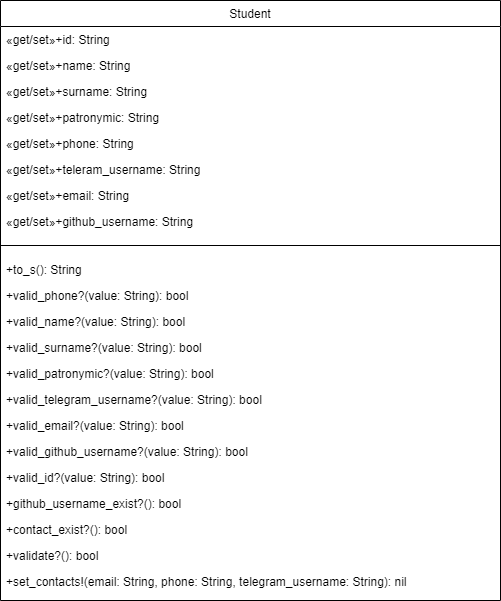

The diagram above was exported from draw.io. Its source (the exported page's mxGraphModel, read from the mxfile embedded in the PNG):
<mxGraphModel dx="1434" dy="788" grid="1" gridSize="10" guides="1" tooltips="1" connect="1" arrows="1" fold="1" page="1" pageScale="1" pageWidth="827" pageHeight="1169" background="none" math="0" shadow="0">
  <root>
    <mxCell id="WIyWlLk6GJQsqaUBKTNV-0" />
    <mxCell id="WIyWlLk6GJQsqaUBKTNV-1" parent="WIyWlLk6GJQsqaUBKTNV-0" />
    <mxCell id="zkfFHV4jXpPFQw0GAbJ--17" value="Student" style="swimlane;fontStyle=0;align=center;verticalAlign=top;childLayout=stackLayout;horizontal=1;startSize=26;horizontalStack=0;resizeParent=1;resizeLast=0;collapsible=1;marginBottom=0;rounded=0;shadow=0;strokeWidth=1;gradientColor=none;swimlaneFillColor=#FFFFFF;" parent="WIyWlLk6GJQsqaUBKTNV-1" vertex="1">
      <mxGeometry x="164" y="40" width="500" height="600" as="geometry">
        <mxRectangle x="550" y="140" width="160" height="26" as="alternateBounds" />
      </mxGeometry>
    </mxCell>
    <mxCell id="zkfFHV4jXpPFQw0GAbJ--18" value="«get/set»+id: String" style="text;align=left;verticalAlign=top;spacingLeft=4;spacingRight=4;overflow=hidden;rotatable=0;points=[[0,0.5],[1,0.5]];portConstraint=eastwest;" parent="zkfFHV4jXpPFQw0GAbJ--17" vertex="1">
      <mxGeometry y="26" width="500" height="26" as="geometry" />
    </mxCell>
    <mxCell id="zkfFHV4jXpPFQw0GAbJ--19" value="«get/set»+name: String" style="text;align=left;verticalAlign=top;spacingLeft=4;spacingRight=4;overflow=hidden;rotatable=0;points=[[0,0.5],[1,0.5]];portConstraint=eastwest;rounded=0;shadow=0;html=0;" parent="zkfFHV4jXpPFQw0GAbJ--17" vertex="1">
      <mxGeometry y="52" width="500" height="26" as="geometry" />
    </mxCell>
    <mxCell id="zkfFHV4jXpPFQw0GAbJ--20" value="«get/set»+surname: String" style="text;align=left;verticalAlign=top;spacingLeft=4;spacingRight=4;overflow=hidden;rotatable=0;points=[[0,0.5],[1,0.5]];portConstraint=eastwest;rounded=0;shadow=0;html=0;" parent="zkfFHV4jXpPFQw0GAbJ--17" vertex="1">
      <mxGeometry y="78" width="500" height="26" as="geometry" />
    </mxCell>
    <mxCell id="zkfFHV4jXpPFQw0GAbJ--21" value="«get/set»+patronymic: String" style="text;align=left;verticalAlign=top;spacingLeft=4;spacingRight=4;overflow=hidden;rotatable=0;points=[[0,0.5],[1,0.5]];portConstraint=eastwest;rounded=0;shadow=0;html=0;" parent="zkfFHV4jXpPFQw0GAbJ--17" vertex="1">
      <mxGeometry y="104" width="500" height="26" as="geometry" />
    </mxCell>
    <mxCell id="zkfFHV4jXpPFQw0GAbJ--22" value="«get/set»+phone: String" style="text;align=left;verticalAlign=top;spacingLeft=4;spacingRight=4;overflow=hidden;rotatable=0;points=[[0,0.5],[1,0.5]];portConstraint=eastwest;rounded=0;shadow=0;html=0;" parent="zkfFHV4jXpPFQw0GAbJ--17" vertex="1">
      <mxGeometry y="130" width="500" height="26" as="geometry" />
    </mxCell>
    <mxCell id="0jIwW-mB24Nk2oX_LSpt-0" value="«get/set»+teleram_username: String" style="text;align=left;verticalAlign=top;spacingLeft=4;spacingRight=4;overflow=hidden;rotatable=0;points=[[0,0.5],[1,0.5]];portConstraint=eastwest;rounded=0;shadow=0;html=0;" parent="zkfFHV4jXpPFQw0GAbJ--17" vertex="1">
      <mxGeometry y="156" width="500" height="26" as="geometry" />
    </mxCell>
    <mxCell id="0jIwW-mB24Nk2oX_LSpt-1" value="«get/set»+email: String" style="text;align=left;verticalAlign=top;spacingLeft=4;spacingRight=4;overflow=hidden;rotatable=0;points=[[0,0.5],[1,0.5]];portConstraint=eastwest;rounded=0;shadow=0;html=0;" parent="zkfFHV4jXpPFQw0GAbJ--17" vertex="1">
      <mxGeometry y="182" width="500" height="26" as="geometry" />
    </mxCell>
    <mxCell id="0jIwW-mB24Nk2oX_LSpt-2" value="«get/set»+github_username: String" style="text;align=left;verticalAlign=top;spacingLeft=4;spacingRight=4;overflow=hidden;rotatable=0;points=[[0,0.5],[1,0.5]];portConstraint=eastwest;rounded=0;shadow=0;html=0;" parent="zkfFHV4jXpPFQw0GAbJ--17" vertex="1">
      <mxGeometry y="208" width="500" height="26" as="geometry" />
    </mxCell>
    <mxCell id="zkfFHV4jXpPFQw0GAbJ--23" value="" style="line;html=1;strokeWidth=1;align=left;verticalAlign=middle;spacingTop=-1;spacingLeft=3;spacingRight=3;rotatable=0;labelPosition=right;points=[];portConstraint=eastwest;" parent="zkfFHV4jXpPFQw0GAbJ--17" vertex="1">
      <mxGeometry y="234" width="500" height="22" as="geometry" />
    </mxCell>
    <mxCell id="zkfFHV4jXpPFQw0GAbJ--25" value="+to_s(): String" style="text;align=left;verticalAlign=top;spacingLeft=4;spacingRight=4;overflow=hidden;rotatable=0;points=[[0,0.5],[1,0.5]];portConstraint=eastwest;" parent="zkfFHV4jXpPFQw0GAbJ--17" vertex="1">
      <mxGeometry y="256" width="500" height="26" as="geometry" />
    </mxCell>
    <mxCell id="zkfFHV4jXpPFQw0GAbJ--24" value="+valid_phone?(value: String): bool" style="text;align=left;verticalAlign=top;spacingLeft=4;spacingRight=4;overflow=hidden;rotatable=0;points=[[0,0.5],[1,0.5]];portConstraint=eastwest;" parent="zkfFHV4jXpPFQw0GAbJ--17" vertex="1">
      <mxGeometry y="282" width="500" height="26" as="geometry" />
    </mxCell>
    <mxCell id="0jIwW-mB24Nk2oX_LSpt-3" value="+valid_name?(value: String): bool" style="text;align=left;verticalAlign=top;spacingLeft=4;spacingRight=4;overflow=hidden;rotatable=0;points=[[0,0.5],[1,0.5]];portConstraint=eastwest;" parent="zkfFHV4jXpPFQw0GAbJ--17" vertex="1">
      <mxGeometry y="308" width="500" height="26" as="geometry" />
    </mxCell>
    <mxCell id="0jIwW-mB24Nk2oX_LSpt-4" value="+valid_surname?(value: String): bool" style="text;align=left;verticalAlign=top;spacingLeft=4;spacingRight=4;overflow=hidden;rotatable=0;points=[[0,0.5],[1,0.5]];portConstraint=eastwest;" parent="zkfFHV4jXpPFQw0GAbJ--17" vertex="1">
      <mxGeometry y="334" width="500" height="26" as="geometry" />
    </mxCell>
    <mxCell id="0jIwW-mB24Nk2oX_LSpt-5" value="+valid_patronymic?(value: String): bool" style="text;align=left;verticalAlign=top;spacingLeft=4;spacingRight=4;overflow=hidden;rotatable=0;points=[[0,0.5],[1,0.5]];portConstraint=eastwest;" parent="zkfFHV4jXpPFQw0GAbJ--17" vertex="1">
      <mxGeometry y="360" width="500" height="26" as="geometry" />
    </mxCell>
    <mxCell id="0jIwW-mB24Nk2oX_LSpt-6" value="+valid_telegram_username?(value: String): bool" style="text;align=left;verticalAlign=top;spacingLeft=4;spacingRight=4;overflow=hidden;rotatable=0;points=[[0,0.5],[1,0.5]];portConstraint=eastwest;" parent="zkfFHV4jXpPFQw0GAbJ--17" vertex="1">
      <mxGeometry y="386" width="500" height="26" as="geometry" />
    </mxCell>
    <mxCell id="0jIwW-mB24Nk2oX_LSpt-7" value="+valid_email?(value: String): bool" style="text;align=left;verticalAlign=top;spacingLeft=4;spacingRight=4;overflow=hidden;rotatable=0;points=[[0,0.5],[1,0.5]];portConstraint=eastwest;" parent="zkfFHV4jXpPFQw0GAbJ--17" vertex="1">
      <mxGeometry y="412" width="500" height="26" as="geometry" />
    </mxCell>
    <mxCell id="0jIwW-mB24Nk2oX_LSpt-8" value="+valid_github_username?(value: String): bool" style="text;align=left;verticalAlign=top;spacingLeft=4;spacingRight=4;overflow=hidden;rotatable=0;points=[[0,0.5],[1,0.5]];portConstraint=eastwest;" parent="zkfFHV4jXpPFQw0GAbJ--17" vertex="1">
      <mxGeometry y="438" width="500" height="26" as="geometry" />
    </mxCell>
    <mxCell id="0jIwW-mB24Nk2oX_LSpt-9" value="+valid_id?(value: String): bool" style="text;align=left;verticalAlign=top;spacingLeft=4;spacingRight=4;overflow=hidden;rotatable=0;points=[[0,0.5],[1,0.5]];portConstraint=eastwest;" parent="zkfFHV4jXpPFQw0GAbJ--17" vertex="1">
      <mxGeometry y="464" width="500" height="26" as="geometry" />
    </mxCell>
    <mxCell id="0jIwW-mB24Nk2oX_LSpt-10" value="+github_username_exist?(): bool" style="text;align=left;verticalAlign=top;spacingLeft=4;spacingRight=4;overflow=hidden;rotatable=0;points=[[0,0.5],[1,0.5]];portConstraint=eastwest;" parent="zkfFHV4jXpPFQw0GAbJ--17" vertex="1">
      <mxGeometry y="490" width="500" height="26" as="geometry" />
    </mxCell>
    <mxCell id="0jIwW-mB24Nk2oX_LSpt-11" value="+contact_exist?(): bool" style="text;align=left;verticalAlign=top;spacingLeft=4;spacingRight=4;overflow=hidden;rotatable=0;points=[[0,0.5],[1,0.5]];portConstraint=eastwest;" parent="zkfFHV4jXpPFQw0GAbJ--17" vertex="1">
      <mxGeometry y="516" width="500" height="26" as="geometry" />
    </mxCell>
    <mxCell id="0jIwW-mB24Nk2oX_LSpt-12" value="+validate?(): bool" style="text;align=left;verticalAlign=top;spacingLeft=4;spacingRight=4;overflow=hidden;rotatable=0;points=[[0,0.5],[1,0.5]];portConstraint=eastwest;" parent="zkfFHV4jXpPFQw0GAbJ--17" vertex="1">
      <mxGeometry y="542" width="500" height="26" as="geometry" />
    </mxCell>
    <mxCell id="0jIwW-mB24Nk2oX_LSpt-13" value="+set_contacts!(email: String, phone: String, telegram_username: String): nil" style="text;align=left;verticalAlign=top;spacingLeft=4;spacingRight=4;overflow=hidden;rotatable=0;points=[[0,0.5],[1,0.5]];portConstraint=eastwest;" parent="zkfFHV4jXpPFQw0GAbJ--17" vertex="1">
      <mxGeometry y="568" width="500" height="26" as="geometry" />
    </mxCell>
  </root>
</mxGraphModel>